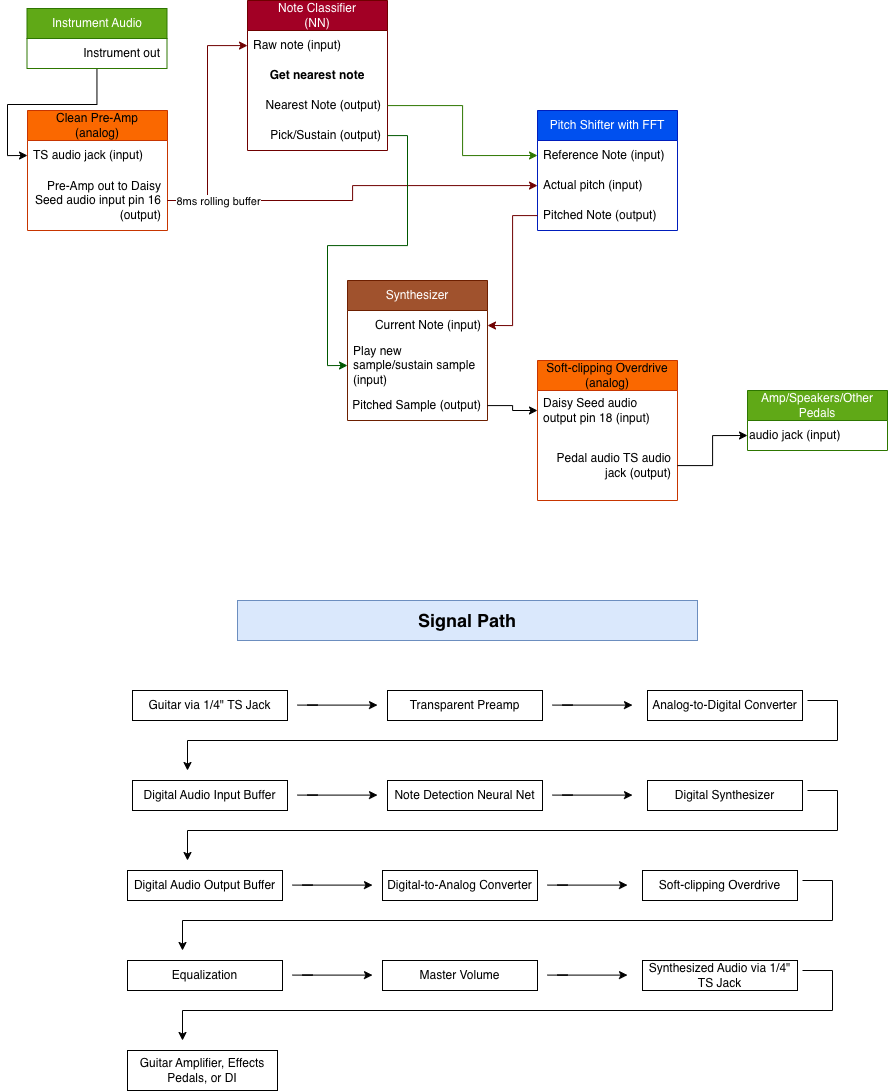

The diagram above was exported from draw.io. Its source (the exported page's mxGraphModel, read from the mxfile embedded in the PNG):
<mxGraphModel dx="1720" dy="916" grid="1" gridSize="10" guides="1" tooltips="1" connect="1" arrows="1" fold="1" page="1" pageScale="1" pageWidth="850" pageHeight="1100" math="0" shadow="0">
  <root>
    <mxCell id="0" />
    <mxCell id="1" parent="0" />
    <mxCell id="OeCcjMzK7j-j1q_c3hTp-11" parent="1" style="swimlane;fontStyle=0;childLayout=stackLayout;horizontal=1;startSize=30;horizontalStack=0;resizeParent=1;resizeParentMax=0;resizeLast=0;collapsible=1;marginBottom=0;whiteSpace=wrap;html=1;fillColor=#a20025;fontColor=#ffffff;strokeColor=#6F0000;" value="Note Classifier&lt;br&gt;(NN)" vertex="1">
      <mxGeometry height="150" width="140" x="260" y="70" as="geometry" />
    </mxCell>
    <mxCell id="OeCcjMzK7j-j1q_c3hTp-12" parent="OeCcjMzK7j-j1q_c3hTp-11" style="text;strokeColor=none;fillColor=none;align=left;verticalAlign=middle;spacingLeft=4;spacingRight=4;overflow=hidden;points=[[0,0.5],[1,0.5]];portConstraint=eastwest;rotatable=0;whiteSpace=wrap;html=1;" value="Raw note (input)" vertex="1">
      <mxGeometry height="30" width="140" y="30" as="geometry" />
    </mxCell>
    <mxCell id="OeCcjMzK7j-j1q_c3hTp-13" parent="OeCcjMzK7j-j1q_c3hTp-11" style="text;strokeColor=none;fillColor=none;align=center;verticalAlign=middle;spacingLeft=4;spacingRight=4;overflow=hidden;points=[[0,0.5],[1,0.5]];portConstraint=eastwest;rotatable=0;whiteSpace=wrap;html=1;" value="&lt;b&gt;Get nearest note&lt;/b&gt;" vertex="1">
      <mxGeometry height="30" width="140" y="60" as="geometry" />
    </mxCell>
    <mxCell id="OeCcjMzK7j-j1q_c3hTp-14" parent="OeCcjMzK7j-j1q_c3hTp-11" style="text;strokeColor=none;fillColor=none;align=right;verticalAlign=middle;spacingLeft=4;spacingRight=4;overflow=hidden;points=[[0,0.5],[1,0.5]];portConstraint=eastwest;rotatable=0;whiteSpace=wrap;html=1;" value="Nearest Note (output)" vertex="1">
      <mxGeometry height="30" width="140" y="90" as="geometry" />
    </mxCell>
    <mxCell id="t9e2aplyp56cn12JaEsf-1" parent="OeCcjMzK7j-j1q_c3hTp-11" style="text;strokeColor=none;fillColor=none;align=right;verticalAlign=middle;spacingLeft=4;spacingRight=4;overflow=hidden;points=[[0,0.5],[1,0.5]];portConstraint=eastwest;rotatable=0;whiteSpace=wrap;html=1;" value="Pick/Sustain (output)" vertex="1">
      <mxGeometry height="30" width="140" y="120" as="geometry" />
    </mxCell>
    <mxCell id="OeCcjMzK7j-j1q_c3hTp-15" parent="1" style="swimlane;fontStyle=0;childLayout=stackLayout;horizontal=1;startSize=30;horizontalStack=0;resizeParent=1;resizeParentMax=0;resizeLast=0;collapsible=1;marginBottom=0;whiteSpace=wrap;html=1;fillColor=#fa6800;fontColor=#000000;strokeColor=#C73500;" value="Clean Pre-Amp&lt;br&gt;(analog)" vertex="1">
      <mxGeometry height="120" width="140" x="40" y="180" as="geometry" />
    </mxCell>
    <mxCell id="seKvU1qlB5bMXaQ5Ez1K-12" parent="OeCcjMzK7j-j1q_c3hTp-15" style="text;strokeColor=none;fillColor=none;align=left;verticalAlign=middle;spacingLeft=4;spacingRight=4;overflow=hidden;points=[[0,0.5],[1,0.5]];portConstraint=eastwest;rotatable=0;whiteSpace=wrap;html=1;" value="TS audio jack (input)" vertex="1">
      <mxGeometry height="30" width="140" y="30" as="geometry" />
    </mxCell>
    <mxCell id="OeCcjMzK7j-j1q_c3hTp-16" parent="OeCcjMzK7j-j1q_c3hTp-15" style="text;strokeColor=none;fillColor=none;align=right;verticalAlign=middle;spacingLeft=4;spacingRight=4;overflow=hidden;points=[[0,0.5],[1,0.5]];portConstraint=eastwest;rotatable=0;whiteSpace=wrap;html=1;" value="Pre-Amp out to Daisy Seed audio input pin 16 (output)" vertex="1">
      <mxGeometry height="60" width="140" y="60" as="geometry" />
    </mxCell>
    <mxCell id="OeCcjMzK7j-j1q_c3hTp-21" parent="1" style="swimlane;fontStyle=0;childLayout=stackLayout;horizontal=1;startSize=30;horizontalStack=0;resizeParent=1;resizeParentMax=0;resizeLast=0;collapsible=1;marginBottom=0;whiteSpace=wrap;html=1;fillColor=#0050ef;fontColor=#ffffff;strokeColor=#001DBC;" value="Pitch Shifter with FFT" vertex="1">
      <mxGeometry height="120" width="140" x="550" y="180" as="geometry" />
    </mxCell>
    <mxCell id="OeCcjMzK7j-j1q_c3hTp-22" parent="OeCcjMzK7j-j1q_c3hTp-21" style="text;strokeColor=none;fillColor=none;align=left;verticalAlign=middle;spacingLeft=4;spacingRight=4;overflow=hidden;points=[[0,0.5],[1,0.5]];portConstraint=eastwest;rotatable=0;whiteSpace=wrap;html=1;" value="Reference Note (input)" vertex="1">
      <mxGeometry height="30" width="140" y="30" as="geometry" />
    </mxCell>
    <mxCell id="OeCcjMzK7j-j1q_c3hTp-23" parent="OeCcjMzK7j-j1q_c3hTp-21" style="text;strokeColor=none;fillColor=none;align=left;verticalAlign=middle;spacingLeft=4;spacingRight=4;overflow=hidden;points=[[0,0.5],[1,0.5]];portConstraint=eastwest;rotatable=0;whiteSpace=wrap;html=1;" value="Actual pitch (input)" vertex="1">
      <mxGeometry height="30" width="140" y="60" as="geometry" />
    </mxCell>
    <mxCell id="OeCcjMzK7j-j1q_c3hTp-24" parent="OeCcjMzK7j-j1q_c3hTp-21" style="text;strokeColor=none;fillColor=none;align=left;verticalAlign=middle;spacingLeft=4;spacingRight=4;overflow=hidden;points=[[0,0.5],[1,0.5]];portConstraint=eastwest;rotatable=0;whiteSpace=wrap;html=1;" value="Pitched Note (output)" vertex="1">
      <mxGeometry height="30" width="140" y="90" as="geometry" />
    </mxCell>
    <mxCell id="OeCcjMzK7j-j1q_c3hTp-25" edge="1" parent="1" source="OeCcjMzK7j-j1q_c3hTp-14" style="edgeStyle=orthogonalEdgeStyle;rounded=0;orthogonalLoop=1;jettySize=auto;html=1;entryX=0;entryY=0.5;entryDx=0;entryDy=0;fillColor=#60a917;strokeColor=#2D7600;" target="OeCcjMzK7j-j1q_c3hTp-22">
      <mxGeometry relative="1" as="geometry" />
    </mxCell>
    <mxCell id="j3YsD7YU6WlRYWVBHtMo-1" parent="1" style="swimlane;fontStyle=0;childLayout=stackLayout;horizontal=1;startSize=30;horizontalStack=0;resizeParent=1;resizeParentMax=0;resizeLast=0;collapsible=1;marginBottom=0;whiteSpace=wrap;html=1;fillColor=#a0522d;fontColor=#ffffff;strokeColor=#6D1F00;" value="Synthesizer" vertex="1">
      <mxGeometry height="140" width="140" x="360" y="350" as="geometry" />
    </mxCell>
    <mxCell id="j3YsD7YU6WlRYWVBHtMo-2" parent="j3YsD7YU6WlRYWVBHtMo-1" style="text;strokeColor=none;fillColor=none;align=right;verticalAlign=middle;spacingLeft=4;spacingRight=4;overflow=hidden;points=[[0,0.5],[1,0.5]];portConstraint=eastwest;rotatable=0;whiteSpace=wrap;html=1;" value="Current Note (input)" vertex="1">
      <mxGeometry height="30" width="140" y="30" as="geometry" />
    </mxCell>
    <mxCell id="j3YsD7YU6WlRYWVBHtMo-3" parent="j3YsD7YU6WlRYWVBHtMo-1" style="text;strokeColor=none;fillColor=none;align=left;verticalAlign=middle;spacingLeft=4;spacingRight=4;overflow=hidden;points=[[0,0.5],[1,0.5]];portConstraint=eastwest;rotatable=0;whiteSpace=wrap;html=1;" value="Play new sample/sustain sample (input)" vertex="1">
      <mxGeometry height="50" width="140" y="60" as="geometry" />
    </mxCell>
    <mxCell id="j3YsD7YU6WlRYWVBHtMo-4" parent="j3YsD7YU6WlRYWVBHtMo-1" style="text;strokeColor=none;fillColor=none;align=right;verticalAlign=middle;spacingLeft=4;spacingRight=4;overflow=hidden;points=[[0,0.5],[1,0.5]];portConstraint=eastwest;rotatable=0;whiteSpace=wrap;html=1;" value="Pitched Sample (output)" vertex="1">
      <mxGeometry height="30" width="140" y="110" as="geometry" />
    </mxCell>
    <mxCell id="j3YsD7YU6WlRYWVBHtMo-5" edge="1" parent="1" source="OeCcjMzK7j-j1q_c3hTp-24" style="edgeStyle=orthogonalEdgeStyle;rounded=0;orthogonalLoop=1;jettySize=auto;html=1;entryX=1;entryY=0.5;entryDx=0;entryDy=0;fillColor=#a20025;strokeColor=#6F0000;" target="j3YsD7YU6WlRYWVBHtMo-2">
      <mxGeometry relative="1" as="geometry" />
    </mxCell>
    <mxCell id="j3YsD7YU6WlRYWVBHtMo-7" edge="1" parent="1" source="OeCcjMzK7j-j1q_c3hTp-16" style="edgeStyle=orthogonalEdgeStyle;rounded=0;orthogonalLoop=1;jettySize=auto;html=1;fillColor=#a20025;strokeColor=#6F0000;" target="OeCcjMzK7j-j1q_c3hTp-12">
      <mxGeometry relative="1" as="geometry" />
    </mxCell>
    <mxCell id="j3YsD7YU6WlRYWVBHtMo-15" edge="1" parent="1" source="OeCcjMzK7j-j1q_c3hTp-16" style="edgeStyle=orthogonalEdgeStyle;rounded=0;orthogonalLoop=1;jettySize=auto;html=1;fillColor=#a20025;strokeColor=#6F0000;" target="OeCcjMzK7j-j1q_c3hTp-23">
      <mxGeometry relative="1" as="geometry" />
    </mxCell>
    <mxCell id="t9e2aplyp56cn12JaEsf-3" connectable="0" parent="j3YsD7YU6WlRYWVBHtMo-15" style="edgeLabel;html=1;align=center;verticalAlign=middle;resizable=0;points=[];" value="8ms rolling buffer" vertex="1">
      <mxGeometry relative="1" x="-0.2364" y="-1" as="geometry">
        <mxPoint x="-97" y="-1" as="offset" />
      </mxGeometry>
    </mxCell>
    <mxCell id="j3YsD7YU6WlRYWVBHtMo-19" parent="1" style="swimlane;fontStyle=0;childLayout=stackLayout;horizontal=1;startSize=30;horizontalStack=0;resizeParent=1;resizeParentMax=0;resizeLast=0;collapsible=1;marginBottom=0;whiteSpace=wrap;html=1;fillColor=#fa6800;strokeColor=#C73500;fontColor=#000000;" value="Soft-clipping Overdrive&lt;div&gt;(analog)&lt;/div&gt;" vertex="1">
      <mxGeometry height="140" width="140" x="550" y="430" as="geometry" />
    </mxCell>
    <mxCell id="seKvU1qlB5bMXaQ5Ez1K-9" parent="j3YsD7YU6WlRYWVBHtMo-19" style="text;strokeColor=none;fillColor=none;align=left;verticalAlign=middle;spacingLeft=4;spacingRight=4;overflow=hidden;points=[[0,0.5],[1,0.5]];portConstraint=eastwest;rotatable=0;whiteSpace=wrap;html=1;" value="Daisy Seed audio output pin 18 (input)" vertex="1">
      <mxGeometry height="40" width="140" y="30" as="geometry" />
    </mxCell>
    <mxCell id="j3YsD7YU6WlRYWVBHtMo-22" parent="j3YsD7YU6WlRYWVBHtMo-19" style="text;strokeColor=none;fillColor=none;align=right;verticalAlign=middle;spacingLeft=4;spacingRight=4;overflow=hidden;points=[[0,0.5],[1,0.5]];portConstraint=eastwest;rotatable=0;whiteSpace=wrap;html=1;" value="Pedal audio TS audio jack (output)" vertex="1">
      <mxGeometry height="70" width="140" y="70" as="geometry" />
    </mxCell>
    <mxCell id="j3YsD7YU6WlRYWVBHtMo-24" edge="1" parent="1" source="j3YsD7YU6WlRYWVBHtMo-4" style="edgeStyle=orthogonalEdgeStyle;rounded=0;orthogonalLoop=1;jettySize=auto;html=1;entryX=0;entryY=0.5;entryDx=0;entryDy=0;" target="seKvU1qlB5bMXaQ5Ez1K-9">
      <mxGeometry relative="1" as="geometry" />
    </mxCell>
    <mxCell id="UuDsz-af8w7wPlpxYuUw-1" parent="1" style="text;html=1;whiteSpace=wrap;strokeColor=#6c8ebf;fillColor=#dae8fc;align=center;verticalAlign=middle;rounded=0;" value="&lt;font style=&quot;font-size: 18px;&quot;&gt;&lt;b&gt;Signal Path&lt;/b&gt;&lt;/font&gt;" vertex="1">
      <mxGeometry height="40" width="460" x="250" y="670" as="geometry" />
    </mxCell>
    <mxCell id="oj7RvrSObdZoIMoaxnhr-1" parent="1" style="rounded=0;whiteSpace=wrap;html=1;" value="Guitar via 1/4&quot; TS Jack" vertex="1">
      <mxGeometry height="30" width="155" x="145" y="760" as="geometry" />
    </mxCell>
    <mxCell id="oj7RvrSObdZoIMoaxnhr-3" edge="1" parent="1" style="endArrow=classic;html=1;rounded=0;" value="">
      <mxGeometry height="50" relative="1" width="50" as="geometry">
        <Array as="points">
          <mxPoint x="330" y="774.5999999999999" />
          <mxPoint x="320" y="774.5999999999999" />
        </Array>
        <mxPoint x="310" y="774.5999999999999" as="sourcePoint" />
        <mxPoint x="390" y="774.5999999999999" as="targetPoint" />
      </mxGeometry>
    </mxCell>
    <mxCell id="oj7RvrSObdZoIMoaxnhr-4" parent="1" style="rounded=0;whiteSpace=wrap;html=1;" value="Transparent Preamp" vertex="1">
      <mxGeometry height="30" width="155" x="400" y="760" as="geometry" />
    </mxCell>
    <mxCell id="oj7RvrSObdZoIMoaxnhr-5" edge="1" parent="1" style="endArrow=classic;html=1;rounded=0;" value="">
      <mxGeometry height="50" relative="1" width="50" as="geometry">
        <Array as="points">
          <mxPoint x="585" y="774.5999999999999" />
          <mxPoint x="575" y="774.5999999999999" />
        </Array>
        <mxPoint x="565" y="774.5999999999999" as="sourcePoint" />
        <mxPoint x="645" y="774.5999999999999" as="targetPoint" />
      </mxGeometry>
    </mxCell>
    <mxCell id="oj7RvrSObdZoIMoaxnhr-6" parent="1" style="rounded=0;whiteSpace=wrap;html=1;" value="Analog-to-Digital Converter" vertex="1">
      <mxGeometry height="30" width="155" x="660" y="760" as="geometry" />
    </mxCell>
    <mxCell id="oj7RvrSObdZoIMoaxnhr-7" edge="1" parent="1" style="endArrow=classic;html=1;rounded=0;" value="">
      <mxGeometry height="50" relative="1" width="50" as="geometry">
        <Array as="points">
          <mxPoint x="850" y="770" />
          <mxPoint x="850" y="810" />
          <mxPoint x="200" y="810" />
        </Array>
        <mxPoint x="820" y="770" as="sourcePoint" />
        <mxPoint x="200" y="840" as="targetPoint" />
      </mxGeometry>
    </mxCell>
    <mxCell id="oj7RvrSObdZoIMoaxnhr-14" parent="1" style="rounded=0;whiteSpace=wrap;html=1;" value="Digital Audio Input Buffer" vertex="1">
      <mxGeometry height="30" width="155" x="145" y="850" as="geometry" />
    </mxCell>
    <mxCell id="oj7RvrSObdZoIMoaxnhr-15" edge="1" parent="1" style="endArrow=classic;html=1;rounded=0;" value="">
      <mxGeometry height="50" relative="1" width="50" as="geometry">
        <Array as="points">
          <mxPoint x="330" y="864.5999999999999" />
          <mxPoint x="320" y="864.5999999999999" />
        </Array>
        <mxPoint x="310" y="864.5999999999999" as="sourcePoint" />
        <mxPoint x="390" y="864.5999999999999" as="targetPoint" />
      </mxGeometry>
    </mxCell>
    <mxCell id="oj7RvrSObdZoIMoaxnhr-16" parent="1" style="rounded=0;whiteSpace=wrap;html=1;" value="Note Detection Neural Net" vertex="1">
      <mxGeometry height="30" width="155" x="400" y="850" as="geometry" />
    </mxCell>
    <mxCell id="oj7RvrSObdZoIMoaxnhr-17" edge="1" parent="1" style="endArrow=classic;html=1;rounded=0;" value="">
      <mxGeometry height="50" relative="1" width="50" as="geometry">
        <Array as="points">
          <mxPoint x="585" y="864.5999999999999" />
          <mxPoint x="575" y="864.5999999999999" />
        </Array>
        <mxPoint x="565" y="864.5999999999999" as="sourcePoint" />
        <mxPoint x="645" y="864.5999999999999" as="targetPoint" />
      </mxGeometry>
    </mxCell>
    <mxCell id="oj7RvrSObdZoIMoaxnhr-18" parent="1" style="rounded=0;whiteSpace=wrap;html=1;" value="Digital Synthesizer" vertex="1">
      <mxGeometry height="30" width="155" x="660" y="850" as="geometry" />
    </mxCell>
    <mxCell id="oj7RvrSObdZoIMoaxnhr-19" edge="1" parent="1" style="endArrow=classic;html=1;rounded=0;" value="">
      <mxGeometry height="50" relative="1" width="50" as="geometry">
        <Array as="points">
          <mxPoint x="850" y="860" />
          <mxPoint x="850" y="900" />
          <mxPoint x="200" y="900" />
        </Array>
        <mxPoint x="820" y="860" as="sourcePoint" />
        <mxPoint x="200" y="930" as="targetPoint" />
      </mxGeometry>
    </mxCell>
    <mxCell id="oj7RvrSObdZoIMoaxnhr-20" parent="1" style="rounded=0;whiteSpace=wrap;html=1;" value="Digital Audio Output Buffer" vertex="1">
      <mxGeometry height="30" width="155" x="140" y="940" as="geometry" />
    </mxCell>
    <mxCell id="oj7RvrSObdZoIMoaxnhr-21" edge="1" parent="1" style="endArrow=classic;html=1;rounded=0;" value="">
      <mxGeometry height="50" relative="1" width="50" as="geometry">
        <Array as="points">
          <mxPoint x="325" y="954.5999999999999" />
          <mxPoint x="315" y="954.5999999999999" />
        </Array>
        <mxPoint x="305" y="954.5999999999999" as="sourcePoint" />
        <mxPoint x="385" y="954.5999999999999" as="targetPoint" />
      </mxGeometry>
    </mxCell>
    <mxCell id="oj7RvrSObdZoIMoaxnhr-22" parent="1" style="rounded=0;whiteSpace=wrap;html=1;" value="Digital-to-Analog Converter" vertex="1">
      <mxGeometry height="30" width="155" x="395" y="940" as="geometry" />
    </mxCell>
    <mxCell id="oj7RvrSObdZoIMoaxnhr-23" edge="1" parent="1" style="endArrow=classic;html=1;rounded=0;" value="">
      <mxGeometry height="50" relative="1" width="50" as="geometry">
        <Array as="points">
          <mxPoint x="580" y="954.5999999999999" />
          <mxPoint x="570" y="954.5999999999999" />
        </Array>
        <mxPoint x="560" y="954.5999999999999" as="sourcePoint" />
        <mxPoint x="640" y="954.5999999999999" as="targetPoint" />
      </mxGeometry>
    </mxCell>
    <mxCell id="oj7RvrSObdZoIMoaxnhr-24" parent="1" style="rounded=0;whiteSpace=wrap;html=1;" value="Soft-clipping Overdrive" vertex="1">
      <mxGeometry height="30" width="155" x="655" y="940" as="geometry" />
    </mxCell>
    <mxCell id="oj7RvrSObdZoIMoaxnhr-25" edge="1" parent="1" style="endArrow=classic;html=1;rounded=0;" value="">
      <mxGeometry height="50" relative="1" width="50" as="geometry">
        <Array as="points">
          <mxPoint x="845" y="950" />
          <mxPoint x="845" y="990" />
          <mxPoint x="195" y="990" />
        </Array>
        <mxPoint x="815" y="950" as="sourcePoint" />
        <mxPoint x="195" y="1020" as="targetPoint" />
      </mxGeometry>
    </mxCell>
    <mxCell id="oj7RvrSObdZoIMoaxnhr-26" parent="1" style="rounded=0;whiteSpace=wrap;html=1;" value="Equalization" vertex="1">
      <mxGeometry height="30" width="155" x="140" y="1030" as="geometry" />
    </mxCell>
    <mxCell id="oj7RvrSObdZoIMoaxnhr-27" edge="1" parent="1" style="endArrow=classic;html=1;rounded=0;" value="">
      <mxGeometry height="50" relative="1" width="50" as="geometry">
        <Array as="points">
          <mxPoint x="325" y="1044.6" />
          <mxPoint x="315" y="1044.6" />
        </Array>
        <mxPoint x="305" y="1044.6" as="sourcePoint" />
        <mxPoint x="385" y="1044.6" as="targetPoint" />
      </mxGeometry>
    </mxCell>
    <mxCell id="oj7RvrSObdZoIMoaxnhr-28" parent="1" style="rounded=0;whiteSpace=wrap;html=1;" value="Master Volume" vertex="1">
      <mxGeometry height="30" width="155" x="395" y="1030" as="geometry" />
    </mxCell>
    <mxCell id="oj7RvrSObdZoIMoaxnhr-29" edge="1" parent="1" style="endArrow=classic;html=1;rounded=0;" value="">
      <mxGeometry height="50" relative="1" width="50" as="geometry">
        <Array as="points">
          <mxPoint x="580" y="1044.6" />
          <mxPoint x="570" y="1044.6" />
        </Array>
        <mxPoint x="560" y="1044.6" as="sourcePoint" />
        <mxPoint x="640" y="1044.6" as="targetPoint" />
      </mxGeometry>
    </mxCell>
    <mxCell id="oj7RvrSObdZoIMoaxnhr-30" parent="1" style="rounded=0;whiteSpace=wrap;html=1;" value="Synthesized Audio via 1/4&quot; TS Jack" vertex="1">
      <mxGeometry height="30" width="155" x="655" y="1030" as="geometry" />
    </mxCell>
    <mxCell id="oj7RvrSObdZoIMoaxnhr-31" edge="1" parent="1" style="endArrow=classic;html=1;rounded=0;" value="">
      <mxGeometry height="50" relative="1" width="50" as="geometry">
        <Array as="points">
          <mxPoint x="845" y="1040" />
          <mxPoint x="845" y="1080" />
          <mxPoint x="195" y="1080" />
        </Array>
        <mxPoint x="815" y="1040" as="sourcePoint" />
        <mxPoint x="195" y="1110" as="targetPoint" />
      </mxGeometry>
    </mxCell>
    <mxCell id="oj7RvrSObdZoIMoaxnhr-32" parent="1" style="rounded=0;whiteSpace=wrap;html=1;" value="Guitar Amplifier, Effects Pedals, or DI" vertex="1">
      <mxGeometry height="40" width="150" x="140" y="1120" as="geometry" />
    </mxCell>
    <mxCell id="seKvU1qlB5bMXaQ5Ez1K-14" edge="1" parent="1" source="seKvU1qlB5bMXaQ5Ez1K-1" style="edgeStyle=orthogonalEdgeStyle;rounded=0;orthogonalLoop=1;jettySize=auto;html=1;entryX=0;entryY=0.5;entryDx=0;entryDy=0;" target="seKvU1qlB5bMXaQ5Ez1K-12">
      <mxGeometry relative="1" as="geometry" />
    </mxCell>
    <mxCell id="seKvU1qlB5bMXaQ5Ez1K-1" parent="1" style="swimlane;fontStyle=0;childLayout=stackLayout;horizontal=1;startSize=30;horizontalStack=0;resizeParent=1;resizeParentMax=0;resizeLast=0;collapsible=1;marginBottom=0;whiteSpace=wrap;html=1;fillColor=#60a917;fontColor=#ffffff;strokeColor=#2D7600;" value="Instrument Audio" vertex="1">
      <mxGeometry height="60" width="140" x="39.5" y="78" as="geometry" />
    </mxCell>
    <mxCell id="seKvU1qlB5bMXaQ5Ez1K-2" parent="seKvU1qlB5bMXaQ5Ez1K-1" style="text;strokeColor=none;fillColor=none;align=right;verticalAlign=middle;spacingLeft=4;spacingRight=4;overflow=hidden;points=[[0,0.5],[1,0.5]];portConstraint=eastwest;rotatable=0;whiteSpace=wrap;html=1;" value="Instrument out" vertex="1">
      <mxGeometry height="30" width="140" y="30" as="geometry" />
    </mxCell>
    <mxCell id="seKvU1qlB5bMXaQ5Ez1K-6" parent="1" style="swimlane;fontStyle=0;childLayout=stackLayout;horizontal=1;startSize=30;horizontalStack=0;resizeParent=1;resizeParentMax=0;resizeLast=0;collapsible=1;marginBottom=0;whiteSpace=wrap;html=1;fillColor=#60a917;fontColor=#ffffff;strokeColor=#2D7600;" value="Amp/Speakers/Other Pedals" vertex="1">
      <mxGeometry height="60" width="140" x="760" y="460" as="geometry" />
    </mxCell>
    <mxCell id="seKvU1qlB5bMXaQ5Ez1K-10" parent="seKvU1qlB5bMXaQ5Ez1K-6" style="text;html=1;whiteSpace=wrap;strokeColor=none;fillColor=none;align=left;verticalAlign=middle;rounded=0;" value="audio jack (input)" vertex="1">
      <mxGeometry height="30" width="140" y="30" as="geometry" />
    </mxCell>
    <mxCell id="seKvU1qlB5bMXaQ5Ez1K-11" edge="1" parent="1" source="j3YsD7YU6WlRYWVBHtMo-22" style="edgeStyle=orthogonalEdgeStyle;rounded=0;orthogonalLoop=1;jettySize=auto;html=1;entryX=0;entryY=0.5;entryDx=0;entryDy=0;" target="seKvU1qlB5bMXaQ5Ez1K-10">
      <mxGeometry relative="1" as="geometry" />
    </mxCell>
    <mxCell id="t9e2aplyp56cn12JaEsf-2" edge="1" parent="1" source="t9e2aplyp56cn12JaEsf-1" style="edgeStyle=orthogonalEdgeStyle;rounded=0;orthogonalLoop=1;jettySize=auto;html=1;entryX=0;entryY=0.5;entryDx=0;entryDy=0;fillColor=#008a00;strokeColor=#005700;" target="j3YsD7YU6WlRYWVBHtMo-3">
      <mxGeometry relative="1" as="geometry" />
    </mxCell>
  </root>
</mxGraphModel>